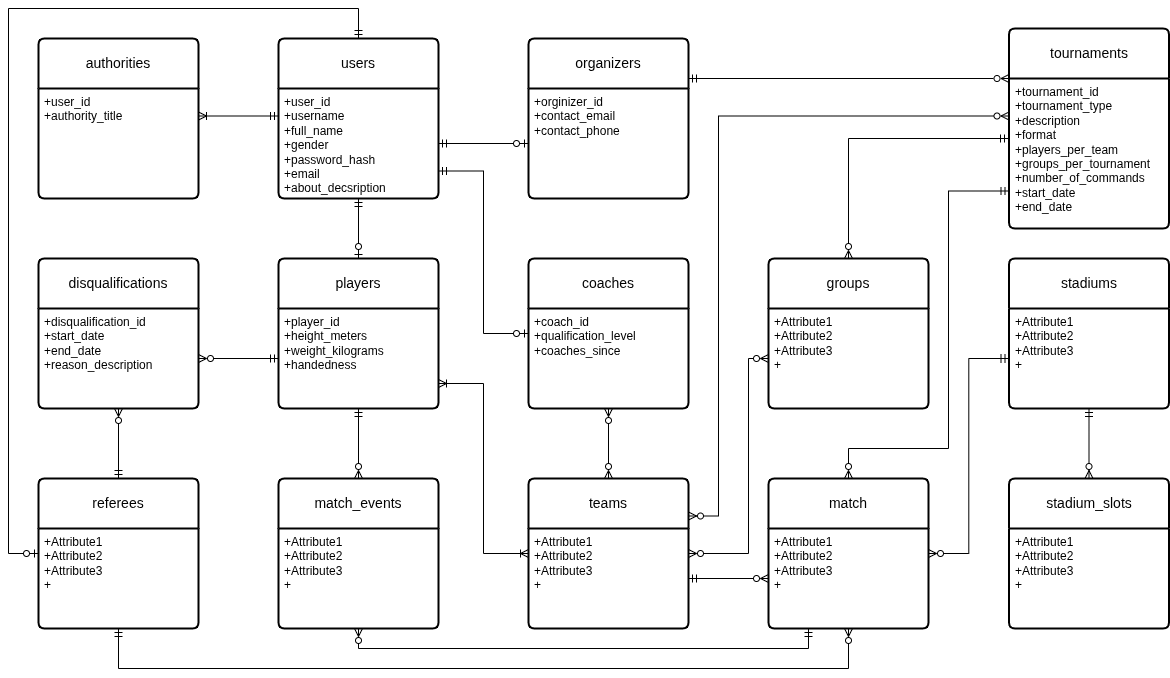

The diagram above was exported from draw.io. Its source (the exported page's mxGraphModel, read from the mxfile embedded in the PNG):
<mxGraphModel dx="1427" dy="1518" grid="1" gridSize="10" guides="1" tooltips="1" connect="1" arrows="1" fold="1" page="1" pageScale="1" pageWidth="827" pageHeight="1169" math="0" shadow="0">
  <root>
    <mxCell id="0" />
    <mxCell id="1" parent="0" />
    <mxCell id="145" value="stadiums" style="swimlane;childLayout=stackLayout;horizontal=1;startSize=50;horizontalStack=0;rounded=1;fontSize=14;fontStyle=0;strokeWidth=2;resizeParent=0;resizeLast=1;shadow=0;dashed=0;align=center;arcSize=4;whiteSpace=wrap;html=1;" parent="1" vertex="1">
      <mxGeometry x="1000.5" y="-910" width="160" height="150" as="geometry" />
    </mxCell>
    <mxCell id="146" value="+Attribute1&lt;br&gt;+Attribute2&lt;br&gt;+Attribute3&lt;br&gt;+" style="align=left;strokeColor=none;fillColor=none;spacingLeft=4;fontSize=12;verticalAlign=top;resizable=0;rotatable=0;part=1;html=1;" parent="145" vertex="1">
      <mxGeometry y="50" width="160" height="100" as="geometry" />
    </mxCell>
    <mxCell id="147" style="edgeStyle=orthogonalEdgeStyle;rounded=0;orthogonalLoop=1;jettySize=auto;html=1;entryX=0;entryY=0.75;entryDx=0;entryDy=0;exitX=0.5;exitY=0;exitDx=0;exitDy=0;endArrow=ERmandOne;endFill=0;startArrow=ERzeroToMany;startFill=0;" parent="1" source="148" target="157" edge="1">
      <mxGeometry relative="1" as="geometry">
        <Array as="points">
          <mxPoint x="840" y="-720" />
          <mxPoint x="940" y="-720" />
          <mxPoint x="940" y="-977" />
        </Array>
      </mxGeometry>
    </mxCell>
    <mxCell id="148" value="match" style="swimlane;childLayout=stackLayout;horizontal=1;startSize=50;horizontalStack=0;rounded=1;fontSize=14;fontStyle=0;strokeWidth=2;resizeParent=0;resizeLast=1;shadow=0;dashed=0;align=center;arcSize=4;whiteSpace=wrap;html=1;" parent="1" vertex="1">
      <mxGeometry x="760" y="-690" width="160" height="150" as="geometry" />
    </mxCell>
    <mxCell id="149" value="+Attribute1&lt;br&gt;+Attribute2&lt;br&gt;+Attribute3&lt;br&gt;+" style="align=left;strokeColor=none;fillColor=none;spacingLeft=4;fontSize=12;verticalAlign=top;resizable=0;rotatable=0;part=1;html=1;" parent="148" vertex="1">
      <mxGeometry y="50" width="160" height="100" as="geometry" />
    </mxCell>
    <mxCell id="150" style="edgeStyle=orthogonalEdgeStyle;rounded=0;orthogonalLoop=1;jettySize=auto;html=1;entryX=0.5;entryY=1;entryDx=0;entryDy=0;endArrow=ERmandOne;endFill=0;startArrow=ERzeroToMany;startFill=0;" parent="1" source="151" target="146" edge="1">
      <mxGeometry relative="1" as="geometry" />
    </mxCell>
    <mxCell id="151" value="stadium_slots" style="swimlane;childLayout=stackLayout;horizontal=1;startSize=50;horizontalStack=0;rounded=1;fontSize=14;fontStyle=0;strokeWidth=2;resizeParent=0;resizeLast=1;shadow=0;dashed=0;align=center;arcSize=4;whiteSpace=wrap;html=1;" parent="1" vertex="1">
      <mxGeometry x="1000.5" y="-690" width="160" height="150" as="geometry" />
    </mxCell>
    <mxCell id="152" value="+Attribute1&lt;br&gt;+Attribute2&lt;br&gt;+Attribute3&lt;br&gt;+" style="align=left;strokeColor=none;fillColor=none;spacingLeft=4;fontSize=12;verticalAlign=top;resizable=0;rotatable=0;part=1;html=1;" parent="151" vertex="1">
      <mxGeometry y="50" width="160" height="100" as="geometry" />
    </mxCell>
    <mxCell id="153" style="edgeStyle=orthogonalEdgeStyle;rounded=0;orthogonalLoop=1;jettySize=auto;html=1;entryX=0.5;entryY=1;entryDx=0;entryDy=0;endArrow=ERmandOne;endFill=0;startArrow=ERzeroToMany;startFill=0;" parent="1" source="154" target="172" edge="1">
      <mxGeometry relative="1" as="geometry" />
    </mxCell>
    <mxCell id="154" value="match_events" style="swimlane;childLayout=stackLayout;horizontal=1;startSize=50;horizontalStack=0;rounded=1;fontSize=14;fontStyle=0;strokeWidth=2;resizeParent=0;resizeLast=1;shadow=0;dashed=0;align=center;arcSize=4;whiteSpace=wrap;html=1;" parent="1" vertex="1">
      <mxGeometry x="270" y="-690" width="160" height="150" as="geometry" />
    </mxCell>
    <mxCell id="155" value="+Attribute1&lt;br&gt;+Attribute2&lt;br&gt;+Attribute3&lt;br&gt;+" style="align=left;strokeColor=none;fillColor=none;spacingLeft=4;fontSize=12;verticalAlign=top;resizable=0;rotatable=0;part=1;html=1;" parent="154" vertex="1">
      <mxGeometry y="50" width="160" height="100" as="geometry" />
    </mxCell>
    <mxCell id="156" value="tournaments" style="swimlane;childLayout=stackLayout;horizontal=1;startSize=50;horizontalStack=0;rounded=1;fontSize=14;fontStyle=0;strokeWidth=2;resizeParent=0;resizeLast=1;shadow=0;dashed=0;align=center;arcSize=4;whiteSpace=wrap;html=1;" parent="1" vertex="1">
      <mxGeometry x="1000.5" y="-1140" width="160" height="200" as="geometry" />
    </mxCell>
    <mxCell id="157" value="+tournament_id&lt;br&gt;+tournament_type&lt;br&gt;+description&lt;br&gt;+format&lt;br&gt;+players_per_team&lt;br&gt;+groups_per_tournament&lt;br&gt;+number_of_commands&lt;br&gt;+start_date&lt;br&gt;+end_date" style="align=left;strokeColor=none;fillColor=none;spacingLeft=4;fontSize=12;verticalAlign=top;resizable=0;rotatable=0;part=1;html=1;" parent="156" vertex="1">
      <mxGeometry y="50" width="160" height="150" as="geometry" />
    </mxCell>
    <mxCell id="158" style="edgeStyle=orthogonalEdgeStyle;rounded=0;orthogonalLoop=1;jettySize=auto;html=1;endArrow=ERmandOne;endFill=0;startArrow=ERzeroToMany;startFill=0;" parent="1" source="159" edge="1">
      <mxGeometry relative="1" as="geometry">
        <Array as="points">
          <mxPoint x="840" y="-1030" />
        </Array>
        <mxPoint x="1000" y="-1030" as="targetPoint" />
      </mxGeometry>
    </mxCell>
    <mxCell id="159" value="groups" style="swimlane;childLayout=stackLayout;horizontal=1;startSize=50;horizontalStack=0;rounded=1;fontSize=14;fontStyle=0;strokeWidth=2;resizeParent=0;resizeLast=1;shadow=0;dashed=0;align=center;arcSize=4;whiteSpace=wrap;html=1;" parent="1" vertex="1">
      <mxGeometry x="760" y="-910" width="160" height="150" as="geometry" />
    </mxCell>
    <mxCell id="160" value="+Attribute1&lt;br&gt;+Attribute2&lt;br&gt;+Attribute3&lt;br&gt;+" style="align=left;strokeColor=none;fillColor=none;spacingLeft=4;fontSize=12;verticalAlign=top;resizable=0;rotatable=0;part=1;html=1;" parent="159" vertex="1">
      <mxGeometry y="50" width="160" height="100" as="geometry" />
    </mxCell>
    <mxCell id="161" style="edgeStyle=orthogonalEdgeStyle;rounded=0;orthogonalLoop=1;jettySize=auto;html=1;entryX=1;entryY=0.75;entryDx=0;entryDy=0;endArrow=ERmandOne;endFill=0;startArrow=ERzeroToOne;startFill=0;" parent="1" source="162" target="181" edge="1">
      <mxGeometry relative="1" as="geometry" />
    </mxCell>
    <mxCell id="162" value="coaches" style="swimlane;childLayout=stackLayout;horizontal=1;startSize=50;horizontalStack=0;rounded=1;fontSize=14;fontStyle=0;strokeWidth=2;resizeParent=0;resizeLast=1;shadow=0;dashed=0;align=center;arcSize=4;whiteSpace=wrap;html=1;" parent="1" vertex="1">
      <mxGeometry x="520" y="-910" width="160" height="150" as="geometry" />
    </mxCell>
    <mxCell id="163" value="+coach_id&lt;br&gt;+qualification_level&lt;br&gt;+coaches_since" style="align=left;strokeColor=none;fillColor=none;spacingLeft=4;fontSize=12;verticalAlign=top;resizable=0;rotatable=0;part=1;html=1;" parent="162" vertex="1">
      <mxGeometry y="50" width="160" height="100" as="geometry" />
    </mxCell>
    <mxCell id="164" style="edgeStyle=orthogonalEdgeStyle;rounded=0;orthogonalLoop=1;jettySize=auto;html=1;entryX=0.5;entryY=1;entryDx=0;entryDy=0;endArrow=ERzeroToMany;endFill=0;startArrow=ERmandOne;startFill=0;" parent="1" source="166" target="177" edge="1">
      <mxGeometry relative="1" as="geometry" />
    </mxCell>
    <mxCell id="165" style="edgeStyle=orthogonalEdgeStyle;rounded=0;orthogonalLoop=1;jettySize=auto;html=1;entryX=0.5;entryY=0;entryDx=0;entryDy=0;startArrow=ERzeroToOne;startFill=0;endArrow=ERmandOne;endFill=0;" parent="1" source="166" target="180" edge="1">
      <mxGeometry relative="1" as="geometry">
        <Array as="points">
          <mxPoint y="-615" />
          <mxPoint y="-1160" />
          <mxPoint x="350" y="-1160" />
        </Array>
      </mxGeometry>
    </mxCell>
    <mxCell id="166" value="referees" style="swimlane;childLayout=stackLayout;horizontal=1;startSize=50;horizontalStack=0;rounded=1;fontSize=14;fontStyle=0;strokeWidth=2;resizeParent=0;resizeLast=1;shadow=0;dashed=0;align=center;arcSize=4;whiteSpace=wrap;html=1;" parent="1" vertex="1">
      <mxGeometry x="30" y="-690" width="160" height="150" as="geometry" />
    </mxCell>
    <mxCell id="167" value="+Attribute1&lt;br&gt;+Attribute2&lt;br&gt;+Attribute3&lt;br&gt;+" style="align=left;strokeColor=none;fillColor=none;spacingLeft=4;fontSize=12;verticalAlign=top;resizable=0;rotatable=0;part=1;html=1;" parent="166" vertex="1">
      <mxGeometry y="50" width="160" height="100" as="geometry" />
    </mxCell>
    <mxCell id="168" value="teams" style="swimlane;childLayout=stackLayout;horizontal=1;startSize=50;horizontalStack=0;rounded=1;fontSize=14;fontStyle=0;strokeWidth=2;resizeParent=0;resizeLast=1;shadow=0;dashed=0;align=center;arcSize=4;whiteSpace=wrap;html=1;" parent="1" vertex="1">
      <mxGeometry x="520" y="-690" width="160" height="150" as="geometry" />
    </mxCell>
    <mxCell id="169" value="+Attribute1&lt;br&gt;+Attribute2&lt;br&gt;+Attribute3&lt;br&gt;+" style="align=left;strokeColor=none;fillColor=none;spacingLeft=4;fontSize=12;verticalAlign=top;resizable=0;rotatable=0;part=1;html=1;" parent="168" vertex="1">
      <mxGeometry y="50" width="160" height="100" as="geometry" />
    </mxCell>
    <mxCell id="170" style="edgeStyle=orthogonalEdgeStyle;rounded=0;orthogonalLoop=1;jettySize=auto;html=1;entryX=0.5;entryY=1;entryDx=0;entryDy=0;endArrow=ERmandOne;endFill=0;startArrow=ERzeroToOne;startFill=0;" parent="1" source="171" target="181" edge="1">
      <mxGeometry relative="1" as="geometry" />
    </mxCell>
    <mxCell id="171" value="players" style="swimlane;childLayout=stackLayout;horizontal=1;startSize=50;horizontalStack=0;rounded=1;fontSize=14;fontStyle=0;strokeWidth=2;resizeParent=0;resizeLast=1;shadow=0;dashed=0;align=center;arcSize=4;whiteSpace=wrap;html=1;" parent="1" vertex="1">
      <mxGeometry x="270" y="-910" width="160" height="150" as="geometry" />
    </mxCell>
    <mxCell id="172" value="+player_id&lt;br&gt;+height_meters&lt;br&gt;+weight_kilograms&lt;br&gt;+handedness" style="align=left;strokeColor=none;fillColor=none;spacingLeft=4;fontSize=12;verticalAlign=top;resizable=0;rotatable=0;part=1;html=1;" parent="171" vertex="1">
      <mxGeometry y="50" width="160" height="100" as="geometry" />
    </mxCell>
    <mxCell id="173" style="edgeStyle=orthogonalEdgeStyle;rounded=0;orthogonalLoop=1;jettySize=auto;html=1;entryX=0;entryY=0.25;entryDx=0;entryDy=0;exitX=1;exitY=0.25;exitDx=0;exitDy=0;startArrow=ERmandOne;startFill=0;endArrow=ERzeroToMany;endFill=0;" parent="1" source="174" target="156" edge="1">
      <mxGeometry relative="1" as="geometry" />
    </mxCell>
    <mxCell id="174" value="organizers" style="swimlane;childLayout=stackLayout;horizontal=1;startSize=50;horizontalStack=0;rounded=1;fontSize=14;fontStyle=0;strokeWidth=2;resizeParent=0;resizeLast=1;shadow=0;dashed=0;align=center;arcSize=4;whiteSpace=wrap;html=1;" parent="1" vertex="1">
      <mxGeometry x="520" y="-1130" width="160" height="160" as="geometry" />
    </mxCell>
    <mxCell id="175" value="+orginizer_id&lt;br&gt;+contact_email&lt;br&gt;+contact_phone" style="align=left;strokeColor=none;fillColor=none;spacingLeft=4;fontSize=12;verticalAlign=top;resizable=0;rotatable=0;part=1;html=1;" parent="174" vertex="1">
      <mxGeometry y="50" width="160" height="110" as="geometry" />
    </mxCell>
    <mxCell id="176" value="disqualifications" style="swimlane;childLayout=stackLayout;horizontal=1;startSize=50;horizontalStack=0;rounded=1;fontSize=14;fontStyle=0;strokeWidth=2;resizeParent=0;resizeLast=1;shadow=0;dashed=0;align=center;arcSize=4;whiteSpace=wrap;html=1;" parent="1" vertex="1">
      <mxGeometry x="30" y="-910" width="160" height="150" as="geometry" />
    </mxCell>
    <mxCell id="177" value="+disqualification_id&lt;br&gt;+start_date&lt;br&gt;+end_date&lt;br&gt;+reason_description" style="align=left;strokeColor=none;fillColor=none;spacingLeft=4;fontSize=12;verticalAlign=top;resizable=0;rotatable=0;part=1;html=1;" parent="176" vertex="1">
      <mxGeometry y="50" width="160" height="100" as="geometry" />
    </mxCell>
    <mxCell id="178" value="authorities" style="swimlane;childLayout=stackLayout;horizontal=1;startSize=50;horizontalStack=0;rounded=1;fontSize=14;fontStyle=0;strokeWidth=2;resizeParent=0;resizeLast=1;shadow=0;dashed=0;align=center;arcSize=4;whiteSpace=wrap;html=1;" parent="1" vertex="1">
      <mxGeometry x="30" y="-1130" width="160" height="160" as="geometry" />
    </mxCell>
    <mxCell id="179" value="+user_id&lt;br&gt;+authority_title" style="align=left;strokeColor=none;fillColor=none;spacingLeft=4;fontSize=12;verticalAlign=top;resizable=0;rotatable=0;part=1;html=1;" parent="178" vertex="1">
      <mxGeometry y="50" width="160" height="110" as="geometry" />
    </mxCell>
    <mxCell id="180" value="users" style="swimlane;childLayout=stackLayout;horizontal=1;startSize=50;horizontalStack=0;rounded=1;fontSize=14;fontStyle=0;strokeWidth=2;resizeParent=0;resizeLast=1;shadow=0;dashed=0;align=center;arcSize=4;whiteSpace=wrap;html=1;" parent="1" vertex="1">
      <mxGeometry x="270" y="-1130" width="160" height="160" as="geometry" />
    </mxCell>
    <mxCell id="181" value="+user_id&lt;br&gt;+username&lt;br&gt;+full_name&lt;br&gt;+gender&lt;br&gt;+password_hash&lt;br&gt;+email&lt;br&gt;+about_decsription" style="align=left;strokeColor=none;fillColor=none;spacingLeft=4;fontSize=12;verticalAlign=top;resizable=0;rotatable=0;part=1;html=1;" parent="180" vertex="1">
      <mxGeometry y="50" width="160" height="110" as="geometry" />
    </mxCell>
    <mxCell id="182" style="edgeStyle=orthogonalEdgeStyle;rounded=0;orthogonalLoop=1;jettySize=auto;html=1;entryX=1;entryY=0.25;entryDx=0;entryDy=0;endArrow=ERzeroToMany;endFill=0;startArrow=ERmandOne;startFill=0;" parent="1" source="146" target="149" edge="1">
      <mxGeometry relative="1" as="geometry" />
    </mxCell>
    <mxCell id="183" style="edgeStyle=orthogonalEdgeStyle;rounded=0;orthogonalLoop=1;jettySize=auto;html=1;entryX=0.5;entryY=1;entryDx=0;entryDy=0;exitX=0.25;exitY=1;exitDx=0;exitDy=0;startArrow=ERmandOne;startFill=0;endArrow=ERzeroToMany;endFill=0;" parent="1" source="149" target="155" edge="1">
      <mxGeometry relative="1" as="geometry">
        <Array as="points">
          <mxPoint x="800" y="-520" />
          <mxPoint x="350" y="-520" />
        </Array>
      </mxGeometry>
    </mxCell>
    <mxCell id="184" style="edgeStyle=orthogonalEdgeStyle;rounded=0;orthogonalLoop=1;jettySize=auto;html=1;entryX=0.5;entryY=1;entryDx=0;entryDy=0;startArrow=ERzeroToMany;startFill=0;endArrow=ERmandOne;endFill=0;" parent="1" source="149" target="167" edge="1">
      <mxGeometry relative="1" as="geometry">
        <Array as="points">
          <mxPoint x="840" y="-500" />
          <mxPoint x="110" y="-500" />
        </Array>
      </mxGeometry>
    </mxCell>
    <mxCell id="185" style="edgeStyle=orthogonalEdgeStyle;rounded=0;orthogonalLoop=1;jettySize=auto;html=1;entryX=1;entryY=0.5;entryDx=0;entryDy=0;startArrow=ERzeroToMany;startFill=0;endArrow=ERmandOne;endFill=0;" parent="1" source="149" target="169" edge="1">
      <mxGeometry relative="1" as="geometry" />
    </mxCell>
    <mxCell id="186" style="edgeStyle=orthogonalEdgeStyle;rounded=0;orthogonalLoop=1;jettySize=auto;html=1;entryX=1;entryY=0.25;entryDx=0;entryDy=0;startArrow=ERzeroToMany;startFill=0;endArrow=ERzeroToMany;endFill=0;exitX=0;exitY=0.25;exitDx=0;exitDy=0;" parent="1" target="168" edge="1" source="157">
      <mxGeometry relative="1" as="geometry">
        <mxPoint x="930" y="-1060" as="sourcePoint" />
        <Array as="points">
          <mxPoint x="710" y="-1052" />
          <mxPoint x="710" y="-652" />
        </Array>
      </mxGeometry>
    </mxCell>
    <mxCell id="187" style="edgeStyle=orthogonalEdgeStyle;rounded=0;orthogonalLoop=1;jettySize=auto;html=1;entryX=1;entryY=0.25;entryDx=0;entryDy=0;startArrow=ERzeroToMany;startFill=0;endArrow=ERzeroToMany;endFill=0;" parent="1" source="160" target="169" edge="1">
      <mxGeometry relative="1" as="geometry">
        <Array as="points">
          <mxPoint x="740" y="-810" />
          <mxPoint x="740" y="-615" />
        </Array>
      </mxGeometry>
    </mxCell>
    <mxCell id="188" style="edgeStyle=orthogonalEdgeStyle;rounded=0;orthogonalLoop=1;jettySize=auto;html=1;entryX=0;entryY=0.25;entryDx=0;entryDy=0;exitX=1;exitY=0.75;exitDx=0;exitDy=0;startArrow=ERoneToMany;startFill=0;endArrow=ERoneToMany;endFill=0;" parent="1" source="172" target="169" edge="1">
      <mxGeometry relative="1" as="geometry" />
    </mxCell>
    <mxCell id="189" style="edgeStyle=orthogonalEdgeStyle;rounded=0;orthogonalLoop=1;jettySize=auto;html=1;entryX=0.5;entryY=0;entryDx=0;entryDy=0;startArrow=ERzeroToMany;startFill=0;endArrow=ERzeroToMany;endFill=0;" parent="1" source="163" target="168" edge="1">
      <mxGeometry relative="1" as="geometry" />
    </mxCell>
    <mxCell id="190" style="edgeStyle=orthogonalEdgeStyle;rounded=0;orthogonalLoop=1;jettySize=auto;html=1;entryX=1;entryY=0.5;entryDx=0;entryDy=0;endArrow=ERzeroToMany;endFill=0;startArrow=ERmandOne;startFill=0;" parent="1" source="172" target="177" edge="1">
      <mxGeometry relative="1" as="geometry" />
    </mxCell>
    <mxCell id="191" style="edgeStyle=orthogonalEdgeStyle;rounded=0;orthogonalLoop=1;jettySize=auto;html=1;entryX=0;entryY=0.5;entryDx=0;entryDy=0;startArrow=ERmandOne;startFill=0;endArrow=ERzeroToOne;endFill=0;" parent="1" source="181" target="175" edge="1">
      <mxGeometry relative="1" as="geometry" />
    </mxCell>
    <mxCell id="192" style="edgeStyle=orthogonalEdgeStyle;rounded=0;orthogonalLoop=1;jettySize=auto;html=1;exitX=0;exitY=0.25;exitDx=0;exitDy=0;startArrow=ERmandOne;startFill=0;endArrow=ERoneToMany;endFill=0;entryX=1;entryY=0.25;entryDx=0;entryDy=0;" parent="1" source="181" target="179" edge="1">
      <mxGeometry relative="1" as="geometry">
        <mxPoint x="210" y="-1052" as="targetPoint" />
      </mxGeometry>
    </mxCell>
  </root>
</mxGraphModel>